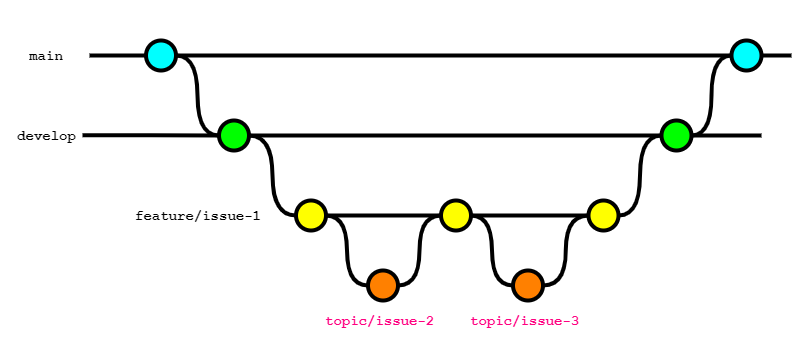

The diagram above was exported from draw.io. Its source (the exported page's mxGraphModel, read from the mxfile embedded in the PNG):
<mxGraphModel dx="1820" dy="144" grid="1" gridSize="10" guides="1" tooltips="1" connect="1" arrows="1" fold="1" page="1" pageScale="1" pageWidth="827" pageHeight="1169" math="0" shadow="0">
  <root>
    <mxCell id="0" />
    <mxCell id="1" parent="0" />
    <mxCell id="62" value="" style="rounded=0;whiteSpace=wrap;html=1;strokeColor=none;" vertex="1" parent="1">
      <mxGeometry x="9" y="1200" width="801" height="350" as="geometry" />
    </mxCell>
    <mxCell id="30" style="edgeStyle=orthogonalEdgeStyle;curved=1;rounded=0;html=1;exitX=1;exitY=0.5;exitPerimeter=0;entryX=0;entryY=0.5;entryPerimeter=0;endArrow=none;endFill=0;jettySize=auto;orthogonalLoop=1;strokeWidth=4;fontSize=15;" parent="1" source="31" target="36" edge="1">
      <mxGeometry relative="1" as="geometry" />
    </mxCell>
    <mxCell id="31" value="" style="verticalLabelPosition=bottom;verticalAlign=top;html=1;strokeWidth=4;shape=mxgraph.flowchart.on-page_reference;plain-blue;gradientColor=none;fillColor=#00FFFF;strokeColor=#000000;" parent="1" vertex="1">
      <mxGeometry x="153.5" y="1240" width="30" height="30" as="geometry" />
    </mxCell>
    <mxCell id="32" value="" style="edgeStyle=orthogonalEdgeStyle;curved=1;rounded=0;orthogonalLoop=1;jettySize=auto;html=1;endArrow=none;endFill=0;strokeWidth=4;fontFamily=Courier New;fontSize=16;entryX=1;entryY=0.5;entryDx=0;entryDy=0;entryPerimeter=0;" parent="1" source="33" target="31" edge="1">
      <mxGeometry relative="1" as="geometry">
        <mxPoint x="599" y="1255" as="targetPoint" />
      </mxGeometry>
    </mxCell>
    <mxCell id="33" value="" style="verticalLabelPosition=bottom;verticalAlign=top;html=1;strokeWidth=4;shape=mxgraph.flowchart.on-page_reference;plain-blue;gradientColor=none;strokeColor=#000000;fillColor=#00FFFF;" parent="1" vertex="1">
      <mxGeometry x="739" y="1240" width="30" height="30" as="geometry" />
    </mxCell>
    <mxCell id="34" value="" style="edgeStyle=orthogonalEdgeStyle;rounded=0;html=1;jettySize=auto;orthogonalLoop=1;strokeWidth=4;endArrow=none;endFill=0;" parent="1" target="31" edge="1">
      <mxGeometry x="53.5" y="220" as="geometry">
        <mxPoint x="97" y="1255" as="sourcePoint" />
      </mxGeometry>
    </mxCell>
    <mxCell id="35" value="main" style="text;html=1;strokeColor=none;fillColor=none;align=center;verticalAlign=middle;whiteSpace=wrap;overflow=hidden;fontSize=14;fontStyle=1;fontFamily=Courier New;" parent="1" vertex="1">
      <mxGeometry x="29" y="1245" width="50" height="20" as="geometry" />
    </mxCell>
    <mxCell id="36" value="" style="verticalLabelPosition=bottom;verticalAlign=top;html=1;strokeWidth=4;shape=mxgraph.flowchart.on-page_reference;plain-purple;gradientColor=none;strokeColor=#000000;fillColor=#00FF00;" parent="1" vertex="1">
      <mxGeometry x="226.5" y="1320" width="30" height="30" as="geometry" />
    </mxCell>
    <mxCell id="37" value="develop" style="text;html=1;strokeColor=none;fillColor=none;align=center;verticalAlign=middle;whiteSpace=wrap;overflow=hidden;fontSize=14;fontStyle=1;fontFamily=Courier New;" parent="1" vertex="1">
      <mxGeometry x="7.6299999999999955" y="1325" width="92.75" height="20" as="geometry" />
    </mxCell>
    <mxCell id="38" value="feature/issue-1" style="text;html=1;strokeColor=none;fillColor=none;align=left;verticalAlign=middle;whiteSpace=wrap;overflow=hidden;fontSize=14;fontStyle=1;fontFamily=Courier New;" parent="1" vertex="1">
      <mxGeometry x="141" y="1405" width="162.5" height="20" as="geometry" />
    </mxCell>
    <mxCell id="39" style="edgeStyle=orthogonalEdgeStyle;curved=1;rounded=0;html=1;exitX=1;exitY=0.5;exitPerimeter=0;entryX=0;entryY=0.5;entryPerimeter=0;endArrow=none;endFill=0;jettySize=auto;orthogonalLoop=1;strokeWidth=4;fontSize=15;exitDx=0;exitDy=0;entryDx=0;entryDy=0;" parent="1" source="36" target="43" edge="1">
      <mxGeometry relative="1" as="geometry">
        <mxPoint x="194" y="1265" as="sourcePoint" />
        <mxPoint x="298.5" y="1405" as="targetPoint" />
      </mxGeometry>
    </mxCell>
    <mxCell id="41" value="" style="verticalLabelPosition=bottom;verticalAlign=top;html=1;strokeWidth=4;shape=mxgraph.flowchart.on-page_reference;plain-purple;gradientColor=none;strokeColor=#000000;fillColor=#00FF00;" parent="1" vertex="1">
      <mxGeometry x="669" y="1320" width="30" height="30" as="geometry" />
    </mxCell>
    <mxCell id="42" value="" style="edgeStyle=orthogonalEdgeStyle;curved=1;rounded=0;orthogonalLoop=1;jettySize=auto;html=1;endArrow=none;endFill=0;strokeWidth=4;fontFamily=Courier New;fontSize=16;exitX=1;exitY=0.5;exitDx=0;exitDy=0;exitPerimeter=0;" parent="1" source="41" edge="1">
      <mxGeometry relative="1" as="geometry">
        <mxPoint x="769" y="1335" as="targetPoint" />
        <mxPoint x="484" y="1265" as="sourcePoint" />
      </mxGeometry>
    </mxCell>
    <mxCell id="43" value="" style="verticalLabelPosition=bottom;verticalAlign=top;html=1;strokeWidth=4;shape=mxgraph.flowchart.on-page_reference;plain-purple;gradientColor=none;strokeColor=#000000;fillColor=#FFFF00;" parent="1" vertex="1">
      <mxGeometry x="303.5" y="1400" width="30" height="30" as="geometry" />
    </mxCell>
    <mxCell id="44" value="" style="verticalLabelPosition=bottom;verticalAlign=top;html=1;strokeWidth=4;shape=mxgraph.flowchart.on-page_reference;plain-purple;gradientColor=none;strokeColor=#000000;fillColor=#FF8000;" parent="1" vertex="1">
      <mxGeometry x="375.5" y="1470" width="30" height="30" as="geometry" />
    </mxCell>
    <mxCell id="45" value="" style="verticalLabelPosition=bottom;verticalAlign=top;html=1;strokeWidth=4;shape=mxgraph.flowchart.on-page_reference;plain-purple;gradientColor=none;strokeColor=#000000;fillColor=#FFFF00;" parent="1" vertex="1">
      <mxGeometry x="448.5" y="1400" width="30" height="30" as="geometry" />
    </mxCell>
    <mxCell id="46" style="edgeStyle=orthogonalEdgeStyle;curved=1;rounded=0;html=1;exitX=1;exitY=0.5;exitPerimeter=0;entryX=0;entryY=0.5;entryPerimeter=0;endArrow=none;endFill=0;jettySize=auto;orthogonalLoop=1;strokeWidth=4;fontSize=15;exitDx=0;exitDy=0;entryDx=0;entryDy=0;" parent="1" source="43" target="44" edge="1">
      <mxGeometry relative="1" as="geometry">
        <mxPoint x="271" y="1345" as="sourcePoint" />
        <mxPoint x="314" y="1425" as="targetPoint" />
      </mxGeometry>
    </mxCell>
    <mxCell id="48" style="edgeStyle=orthogonalEdgeStyle;curved=1;rounded=0;html=1;exitX=1;exitY=0.5;exitPerimeter=0;entryX=0;entryY=0.5;entryPerimeter=0;endArrow=none;endFill=0;jettySize=auto;orthogonalLoop=1;strokeWidth=4;fontSize=15;exitDx=0;exitDy=0;entryDx=0;entryDy=0;" parent="1" source="44" target="45" edge="1">
      <mxGeometry relative="1" as="geometry">
        <mxPoint x="344" y="1425" as="sourcePoint" />
        <mxPoint x="386" y="1495" as="targetPoint" />
      </mxGeometry>
    </mxCell>
    <mxCell id="49" value="" style="verticalLabelPosition=bottom;verticalAlign=top;html=1;strokeWidth=4;shape=mxgraph.flowchart.on-page_reference;plain-purple;gradientColor=none;strokeColor=#000000;fillColor=#FF8000;" parent="1" vertex="1">
      <mxGeometry x="520.5" y="1470" width="30" height="30" as="geometry" />
    </mxCell>
    <mxCell id="51" value="" style="verticalLabelPosition=bottom;verticalAlign=top;html=1;strokeWidth=4;shape=mxgraph.flowchart.on-page_reference;plain-purple;gradientColor=none;strokeColor=#000000;fillColor=#FFFF00;" parent="1" vertex="1">
      <mxGeometry x="596" y="1400" width="30" height="30" as="geometry" />
    </mxCell>
    <mxCell id="52" style="edgeStyle=orthogonalEdgeStyle;curved=1;rounded=0;html=1;exitX=0;exitY=0.5;exitPerimeter=0;entryX=1;entryY=0.5;entryPerimeter=0;endArrow=none;endFill=0;jettySize=auto;orthogonalLoop=1;strokeWidth=4;fontSize=15;exitDx=0;exitDy=0;entryDx=0;entryDy=0;" parent="1" source="49" target="45" edge="1">
      <mxGeometry relative="1" as="geometry">
        <mxPoint x="416" y="1495" as="sourcePoint" />
        <mxPoint x="459" y="1425" as="targetPoint" />
      </mxGeometry>
    </mxCell>
    <mxCell id="53" style="edgeStyle=orthogonalEdgeStyle;curved=1;rounded=0;html=1;exitX=0;exitY=0.5;exitPerimeter=0;entryX=1;entryY=0.5;entryPerimeter=0;endArrow=none;endFill=0;jettySize=auto;orthogonalLoop=1;strokeWidth=4;fontSize=15;exitDx=0;exitDy=0;entryDx=0;entryDy=0;" parent="1" source="51" target="49" edge="1">
      <mxGeometry relative="1" as="geometry">
        <mxPoint x="531" y="1495" as="sourcePoint" />
        <mxPoint x="489" y="1425" as="targetPoint" />
      </mxGeometry>
    </mxCell>
    <mxCell id="54" value="" style="edgeStyle=orthogonalEdgeStyle;curved=1;rounded=0;orthogonalLoop=1;jettySize=auto;html=1;endArrow=none;endFill=0;strokeWidth=4;fontFamily=Courier New;fontSize=16;exitX=1;exitY=0.5;exitDx=0;exitDy=0;exitPerimeter=0;entryX=0;entryY=0.5;entryDx=0;entryDy=0;entryPerimeter=0;" parent="1" source="51" target="41" edge="1">
      <mxGeometry relative="1" as="geometry">
        <mxPoint x="676" y="1415" as="targetPoint" />
        <mxPoint x="561" y="1345" as="sourcePoint" />
      </mxGeometry>
    </mxCell>
    <mxCell id="55" value="" style="edgeStyle=orthogonalEdgeStyle;curved=1;rounded=0;orthogonalLoop=1;jettySize=auto;html=1;endArrow=none;endFill=0;strokeWidth=4;fontFamily=Courier New;fontSize=16;exitX=1;exitY=0.5;exitDx=0;exitDy=0;exitPerimeter=0;" parent="1" source="33" edge="1">
      <mxGeometry relative="1" as="geometry">
        <mxPoint x="799" y="1255" as="targetPoint" />
        <mxPoint x="709" y="1345" as="sourcePoint" />
      </mxGeometry>
    </mxCell>
    <mxCell id="56" value="" style="edgeStyle=orthogonalEdgeStyle;curved=1;rounded=0;orthogonalLoop=1;jettySize=auto;html=1;endArrow=none;endFill=0;strokeWidth=4;fontFamily=Courier New;fontSize=16;exitX=1;exitY=0.5;exitDx=0;exitDy=0;exitPerimeter=0;entryX=0;entryY=0.5;entryDx=0;entryDy=0;entryPerimeter=0;" parent="1" source="41" target="33" edge="1">
      <mxGeometry relative="1" as="geometry">
        <mxPoint x="679" y="1345" as="targetPoint" />
        <mxPoint x="636" y="1425" as="sourcePoint" />
      </mxGeometry>
    </mxCell>
    <mxCell id="57" value="topic/issue-2" style="text;html=1;strokeColor=none;fillColor=none;align=left;verticalAlign=middle;whiteSpace=wrap;overflow=hidden;fontSize=14;fontStyle=1;fontFamily=Courier New;fontColor=#FF0080;" parent="1" vertex="1">
      <mxGeometry x="330.5" y="1510" width="120" height="20" as="geometry" />
    </mxCell>
    <mxCell id="58" value="topic/issue-3" style="text;html=1;strokeColor=none;fillColor=none;align=left;verticalAlign=middle;whiteSpace=wrap;overflow=hidden;fontSize=14;fontStyle=1;fontFamily=Courier New;fontColor=#FF0080;" parent="1" vertex="1">
      <mxGeometry x="475.5" y="1510" width="120" height="20" as="geometry" />
    </mxCell>
    <mxCell id="59" value="" style="edgeStyle=orthogonalEdgeStyle;curved=1;rounded=0;orthogonalLoop=1;jettySize=auto;html=1;endArrow=none;endFill=0;strokeWidth=4;fontFamily=Courier New;fontSize=16;exitX=1;exitY=0.5;exitDx=0;exitDy=0;exitPerimeter=0;entryX=0;entryY=0.5;entryDx=0;entryDy=0;entryPerimeter=0;" parent="1" source="36" target="41" edge="1">
      <mxGeometry relative="1" as="geometry">
        <mxPoint x="779" y="1345" as="targetPoint" />
        <mxPoint x="709" y="1345" as="sourcePoint" />
      </mxGeometry>
    </mxCell>
    <mxCell id="60" value="" style="edgeStyle=orthogonalEdgeStyle;curved=1;rounded=0;orthogonalLoop=1;jettySize=auto;html=1;endArrow=none;endFill=0;strokeWidth=4;fontFamily=Courier New;fontSize=16;exitX=1;exitY=0.5;exitDx=0;exitDy=0;exitPerimeter=0;entryX=0;entryY=0.5;entryDx=0;entryDy=0;entryPerimeter=0;" parent="1" source="43" target="45" edge="1">
      <mxGeometry relative="1" as="geometry">
        <mxPoint x="679" y="1345" as="targetPoint" />
        <mxPoint x="266.5" y="1345" as="sourcePoint" />
      </mxGeometry>
    </mxCell>
    <mxCell id="61" value="" style="edgeStyle=orthogonalEdgeStyle;curved=1;rounded=0;orthogonalLoop=1;jettySize=auto;html=1;endArrow=none;endFill=0;strokeWidth=4;fontFamily=Courier New;fontSize=16;exitX=1;exitY=0.5;exitDx=0;exitDy=0;exitPerimeter=0;" parent="1" source="45" target="51" edge="1">
      <mxGeometry relative="1" as="geometry">
        <mxPoint x="458.5" y="1425" as="targetPoint" />
        <mxPoint x="343.5" y="1425" as="sourcePoint" />
      </mxGeometry>
    </mxCell>
    <mxCell id="dVzPkLDcxunFnohOKYTY-62" value="" style="edgeStyle=orthogonalEdgeStyle;rounded=0;html=1;jettySize=auto;orthogonalLoop=1;strokeWidth=4;endArrow=none;endFill=0;entryX=0;entryY=0.5;entryDx=0;entryDy=0;entryPerimeter=0;" parent="1" target="36" edge="1">
      <mxGeometry x="53.5" y="220" as="geometry">
        <mxPoint x="90" y="1334.83" as="sourcePoint" />
        <mxPoint x="146" y="1334.83" as="targetPoint" />
      </mxGeometry>
    </mxCell>
  </root>
</mxGraphModel>